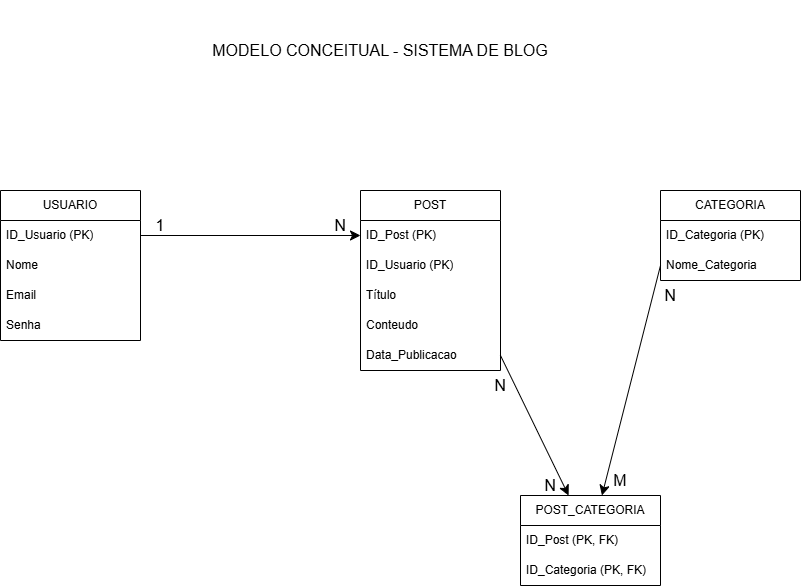

The diagram above was exported from draw.io. Its source (the exported page's mxGraphModel, read from the mxfile embedded in the PNG):
<mxGraphModel dx="2900" dy="690" grid="1" gridSize="10" guides="1" tooltips="1" connect="1" arrows="1" fold="1" page="1" pageScale="1" pageWidth="827" pageHeight="1169" math="0" shadow="0">
  <root>
    <mxCell id="0" />
    <mxCell id="1" parent="0" />
    <mxCell id="DqcCcQ8KLNNUJsvNJ0wE-7" value="USUARIO" style="swimlane;fontStyle=0;childLayout=stackLayout;horizontal=1;startSize=30;horizontalStack=0;resizeParent=1;resizeParentMax=0;resizeLast=0;collapsible=1;marginBottom=0;whiteSpace=wrap;html=1;" vertex="1" parent="1">
      <mxGeometry x="-990" y="190" width="140" height="150" as="geometry" />
    </mxCell>
    <mxCell id="DqcCcQ8KLNNUJsvNJ0wE-8" value="ID_Usuario (PK)" style="text;strokeColor=none;fillColor=none;align=left;verticalAlign=middle;spacingLeft=4;spacingRight=4;overflow=hidden;points=[[0,0.5],[1,0.5]];portConstraint=eastwest;rotatable=0;whiteSpace=wrap;html=1;" vertex="1" parent="DqcCcQ8KLNNUJsvNJ0wE-7">
      <mxGeometry y="30" width="140" height="30" as="geometry" />
    </mxCell>
    <mxCell id="DqcCcQ8KLNNUJsvNJ0wE-9" value="Nome" style="text;strokeColor=none;fillColor=none;align=left;verticalAlign=middle;spacingLeft=4;spacingRight=4;overflow=hidden;points=[[0,0.5],[1,0.5]];portConstraint=eastwest;rotatable=0;whiteSpace=wrap;html=1;" vertex="1" parent="DqcCcQ8KLNNUJsvNJ0wE-7">
      <mxGeometry y="60" width="140" height="30" as="geometry" />
    </mxCell>
    <mxCell id="DqcCcQ8KLNNUJsvNJ0wE-10" value="Email" style="text;strokeColor=none;fillColor=none;align=left;verticalAlign=middle;spacingLeft=4;spacingRight=4;overflow=hidden;points=[[0,0.5],[1,0.5]];portConstraint=eastwest;rotatable=0;whiteSpace=wrap;html=1;" vertex="1" parent="DqcCcQ8KLNNUJsvNJ0wE-7">
      <mxGeometry y="90" width="140" height="30" as="geometry" />
    </mxCell>
    <mxCell id="DqcCcQ8KLNNUJsvNJ0wE-19" value="Senha" style="text;strokeColor=none;fillColor=none;align=left;verticalAlign=middle;spacingLeft=4;spacingRight=4;overflow=hidden;points=[[0,0.5],[1,0.5]];portConstraint=eastwest;rotatable=0;whiteSpace=wrap;html=1;" vertex="1" parent="DqcCcQ8KLNNUJsvNJ0wE-7">
      <mxGeometry y="120" width="140" height="30" as="geometry" />
    </mxCell>
    <mxCell id="DqcCcQ8KLNNUJsvNJ0wE-11" value="POST" style="swimlane;fontStyle=0;childLayout=stackLayout;horizontal=1;startSize=30;horizontalStack=0;resizeParent=1;resizeParentMax=0;resizeLast=0;collapsible=1;marginBottom=0;whiteSpace=wrap;html=1;" vertex="1" parent="1">
      <mxGeometry x="-630" y="190" width="140" height="180" as="geometry" />
    </mxCell>
    <mxCell id="DqcCcQ8KLNNUJsvNJ0wE-12" value="ID_Post (PK)" style="text;strokeColor=none;fillColor=none;align=left;verticalAlign=middle;spacingLeft=4;spacingRight=4;overflow=hidden;points=[[0,0.5],[1,0.5]];portConstraint=eastwest;rotatable=0;whiteSpace=wrap;html=1;" vertex="1" parent="DqcCcQ8KLNNUJsvNJ0wE-11">
      <mxGeometry y="30" width="140" height="30" as="geometry" />
    </mxCell>
    <mxCell id="DqcCcQ8KLNNUJsvNJ0wE-21" value="ID_Usuario (PK)" style="text;strokeColor=none;fillColor=none;align=left;verticalAlign=middle;spacingLeft=4;spacingRight=4;overflow=hidden;points=[[0,0.5],[1,0.5]];portConstraint=eastwest;rotatable=0;whiteSpace=wrap;html=1;" vertex="1" parent="DqcCcQ8KLNNUJsvNJ0wE-11">
      <mxGeometry y="60" width="140" height="30" as="geometry" />
    </mxCell>
    <mxCell id="DqcCcQ8KLNNUJsvNJ0wE-13" value="Título" style="text;strokeColor=none;fillColor=none;align=left;verticalAlign=middle;spacingLeft=4;spacingRight=4;overflow=hidden;points=[[0,0.5],[1,0.5]];portConstraint=eastwest;rotatable=0;whiteSpace=wrap;html=1;" vertex="1" parent="DqcCcQ8KLNNUJsvNJ0wE-11">
      <mxGeometry y="90" width="140" height="30" as="geometry" />
    </mxCell>
    <mxCell id="DqcCcQ8KLNNUJsvNJ0wE-14" value="Conteudo" style="text;strokeColor=none;fillColor=none;align=left;verticalAlign=middle;spacingLeft=4;spacingRight=4;overflow=hidden;points=[[0,0.5],[1,0.5]];portConstraint=eastwest;rotatable=0;whiteSpace=wrap;html=1;" vertex="1" parent="DqcCcQ8KLNNUJsvNJ0wE-11">
      <mxGeometry y="120" width="140" height="30" as="geometry" />
    </mxCell>
    <mxCell id="DqcCcQ8KLNNUJsvNJ0wE-20" value="Data_Publicacao" style="text;strokeColor=none;fillColor=none;align=left;verticalAlign=middle;spacingLeft=4;spacingRight=4;overflow=hidden;points=[[0,0.5],[1,0.5]];portConstraint=eastwest;rotatable=0;whiteSpace=wrap;html=1;" vertex="1" parent="DqcCcQ8KLNNUJsvNJ0wE-11">
      <mxGeometry y="150" width="140" height="30" as="geometry" />
    </mxCell>
    <mxCell id="DqcCcQ8KLNNUJsvNJ0wE-15" value="CATEGORIA" style="swimlane;fontStyle=0;childLayout=stackLayout;horizontal=1;startSize=30;horizontalStack=0;resizeParent=1;resizeParentMax=0;resizeLast=0;collapsible=1;marginBottom=0;whiteSpace=wrap;html=1;" vertex="1" parent="1">
      <mxGeometry x="-330" y="190" width="140" height="90" as="geometry" />
    </mxCell>
    <mxCell id="DqcCcQ8KLNNUJsvNJ0wE-16" value="ID_Categoria (PK)" style="text;strokeColor=none;fillColor=none;align=left;verticalAlign=middle;spacingLeft=4;spacingRight=4;overflow=hidden;points=[[0,0.5],[1,0.5]];portConstraint=eastwest;rotatable=0;whiteSpace=wrap;html=1;" vertex="1" parent="DqcCcQ8KLNNUJsvNJ0wE-15">
      <mxGeometry y="30" width="140" height="30" as="geometry" />
    </mxCell>
    <mxCell id="DqcCcQ8KLNNUJsvNJ0wE-29" value="Nome_Categoria" style="text;strokeColor=none;fillColor=none;align=left;verticalAlign=middle;spacingLeft=4;spacingRight=4;overflow=hidden;points=[[0,0.5],[1,0.5]];portConstraint=eastwest;rotatable=0;whiteSpace=wrap;html=1;" vertex="1" parent="DqcCcQ8KLNNUJsvNJ0wE-15">
      <mxGeometry y="60" width="140" height="30" as="geometry" />
    </mxCell>
    <mxCell id="DqcCcQ8KLNNUJsvNJ0wE-22" style="edgeStyle=none;curved=1;rounded=0;orthogonalLoop=1;jettySize=auto;html=1;exitX=1;exitY=0.5;exitDx=0;exitDy=0;entryX=0;entryY=0.5;entryDx=0;entryDy=0;fontSize=12;startSize=8;endSize=8;" edge="1" parent="1" source="DqcCcQ8KLNNUJsvNJ0wE-8" target="DqcCcQ8KLNNUJsvNJ0wE-12">
      <mxGeometry relative="1" as="geometry" />
    </mxCell>
    <mxCell id="DqcCcQ8KLNNUJsvNJ0wE-23" value="POST_CATEGORIA" style="swimlane;fontStyle=0;childLayout=stackLayout;horizontal=1;startSize=30;horizontalStack=0;resizeParent=1;resizeParentMax=0;resizeLast=0;collapsible=1;marginBottom=0;whiteSpace=wrap;html=1;" vertex="1" parent="1">
      <mxGeometry x="-470" y="495" width="140" height="90" as="geometry" />
    </mxCell>
    <mxCell id="DqcCcQ8KLNNUJsvNJ0wE-24" value="ID_Post (PK, FK)" style="text;strokeColor=none;fillColor=none;align=left;verticalAlign=middle;spacingLeft=4;spacingRight=4;overflow=hidden;points=[[0,0.5],[1,0.5]];portConstraint=eastwest;rotatable=0;whiteSpace=wrap;html=1;" vertex="1" parent="DqcCcQ8KLNNUJsvNJ0wE-23">
      <mxGeometry y="30" width="140" height="30" as="geometry" />
    </mxCell>
    <mxCell id="DqcCcQ8KLNNUJsvNJ0wE-25" value="ID_Categoria (PK, FK)" style="text;strokeColor=none;fillColor=none;align=left;verticalAlign=middle;spacingLeft=4;spacingRight=4;overflow=hidden;points=[[0,0.5],[1,0.5]];portConstraint=eastwest;rotatable=0;whiteSpace=wrap;html=1;" vertex="1" parent="DqcCcQ8KLNNUJsvNJ0wE-23">
      <mxGeometry y="60" width="140" height="30" as="geometry" />
    </mxCell>
    <mxCell id="DqcCcQ8KLNNUJsvNJ0wE-27" style="edgeStyle=none;curved=1;rounded=0;orthogonalLoop=1;jettySize=auto;html=1;exitX=1;exitY=0.5;exitDx=0;exitDy=0;fontSize=12;startSize=8;endSize=8;" edge="1" parent="1" source="DqcCcQ8KLNNUJsvNJ0wE-20" target="DqcCcQ8KLNNUJsvNJ0wE-23">
      <mxGeometry relative="1" as="geometry" />
    </mxCell>
    <mxCell id="DqcCcQ8KLNNUJsvNJ0wE-30" style="edgeStyle=none;curved=1;rounded=0;orthogonalLoop=1;jettySize=auto;html=1;exitX=0;exitY=0.5;exitDx=0;exitDy=0;fontSize=12;startSize=8;endSize=8;" edge="1" parent="1" source="DqcCcQ8KLNNUJsvNJ0wE-29" target="DqcCcQ8KLNNUJsvNJ0wE-23">
      <mxGeometry relative="1" as="geometry" />
    </mxCell>
    <mxCell id="DqcCcQ8KLNNUJsvNJ0wE-32" value="MODELO CONCEITUAL - SISTEMA DE BLOG" style="text;strokeColor=none;fillColor=none;html=1;align=center;verticalAlign=middle;whiteSpace=wrap;rounded=0;fontSize=16;" vertex="1" parent="1">
      <mxGeometry x="-950" width="680" height="100" as="geometry" />
    </mxCell>
    <mxCell id="DqcCcQ8KLNNUJsvNJ0wE-33" value="1" style="text;html=1;whiteSpace=wrap;strokeColor=none;fillColor=none;align=center;verticalAlign=middle;rounded=0;fontSize=16;" vertex="1" parent="1">
      <mxGeometry x="-860" y="210" width="60" height="30" as="geometry" />
    </mxCell>
    <mxCell id="DqcCcQ8KLNNUJsvNJ0wE-35" value="N" style="text;html=1;whiteSpace=wrap;strokeColor=none;fillColor=none;align=center;verticalAlign=middle;rounded=0;fontSize=16;" vertex="1" parent="1">
      <mxGeometry x="-520" y="370" width="60" height="30" as="geometry" />
    </mxCell>
    <mxCell id="DqcCcQ8KLNNUJsvNJ0wE-36" value="N" style="text;html=1;whiteSpace=wrap;strokeColor=none;fillColor=none;align=center;verticalAlign=middle;rounded=0;fontSize=16;" vertex="1" parent="1">
      <mxGeometry x="-350" y="280" width="60" height="30" as="geometry" />
    </mxCell>
    <mxCell id="DqcCcQ8KLNNUJsvNJ0wE-37" value="M" style="text;html=1;whiteSpace=wrap;strokeColor=none;fillColor=none;align=center;verticalAlign=middle;rounded=0;fontSize=16;" vertex="1" parent="1">
      <mxGeometry x="-400" y="465" width="60" height="30" as="geometry" />
    </mxCell>
    <mxCell id="DqcCcQ8KLNNUJsvNJ0wE-38" value="N" style="text;html=1;whiteSpace=wrap;strokeColor=none;fillColor=none;align=center;verticalAlign=middle;rounded=0;fontSize=16;" vertex="1" parent="1">
      <mxGeometry x="-470" y="470" width="60" height="30" as="geometry" />
    </mxCell>
    <mxCell id="DqcCcQ8KLNNUJsvNJ0wE-39" value="N" style="text;html=1;whiteSpace=wrap;strokeColor=none;fillColor=none;align=center;verticalAlign=middle;rounded=0;fontSize=16;" vertex="1" parent="1">
      <mxGeometry x="-680" y="210" width="60" height="30" as="geometry" />
    </mxCell>
  </root>
</mxGraphModel>